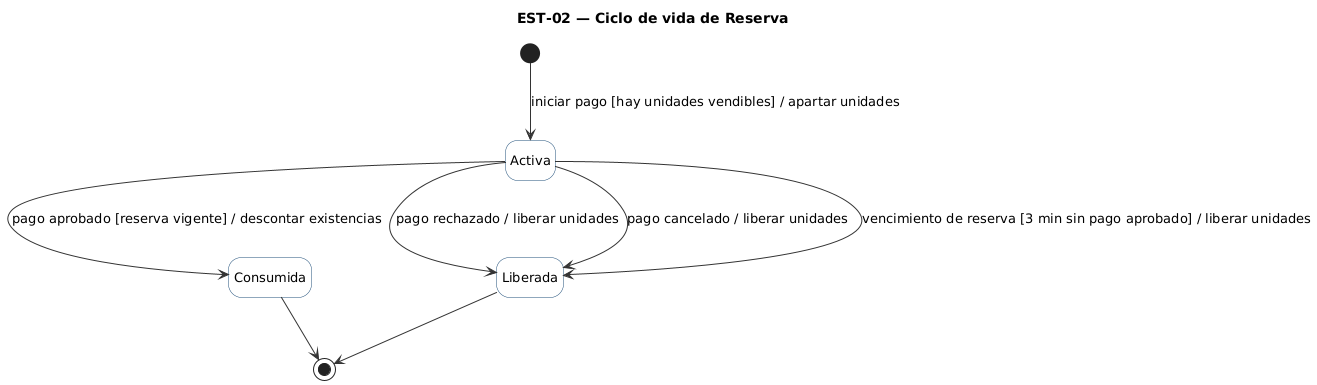

The diagram above was rendered by PlantUML. Its source (embedded in the PNG):
@startuml est-02
skinparam defaultFontName DejaVu Sans
skinparam defaultFontSize 13
skinparam shadowing false
skinparam ArrowColor #333333
skinparam SequenceLifeLineBorderColor #888888
skinparam ParticipantBorderColor #1f4e79
skinparam ParticipantBackgroundColor #ffffff
skinparam ActorBorderColor #1f4e79
skinparam ActorBackgroundColor #ffffff
skinparam SequenceGroupBorderColor #8a6508
skinparam SequenceGroupHeaderFontColor #8a6508
skinparam NoteBorderColor #999999
skinparam NoteBackgroundColor #fffdf3
skinparam StateBorderColor #1f4e79
skinparam StateBackgroundColor #ffffff
skinparam StateStartColor #3a7d1f
skinparam StateEndColor #a33122
title EST-02 — Ciclo de vida de Reserva
hide empty description

state "Activa" as ACT
state "Consumida" as CSM
state "Liberada" as LIB

[*] --> ACT : iniciar pago [hay unidades vendibles] / apartar unidades
ACT --> CSM : pago aprobado [reserva vigente] / descontar existencias
ACT --> LIB : pago rechazado / liberar unidades
ACT --> LIB : pago cancelado / liberar unidades
ACT --> LIB : vencimiento de reserva [3 min sin pago aprobado] / liberar unidades
CSM --> [*]
LIB --> [*]
@enduml